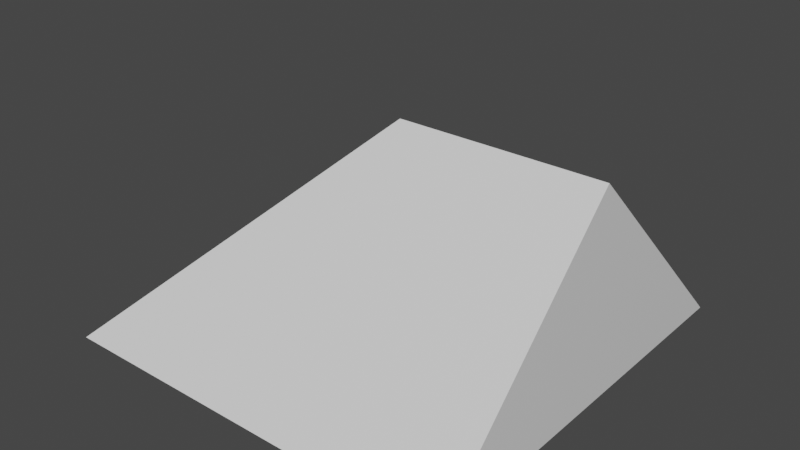 # Source: Wedge_Cap_End.blend  (saved by Blender 2.93.20; exported with 4.5.12 LTS)
import bpy
from mathutils import Matrix  # noqa: F401  (used for matrix-valued properties, if any)

bpy.ops.wm.read_factory_settings(use_empty=True)
scene = bpy.context.scene
scene.name = 'Scene'

# ---- collections
col_collection = bpy.data.collections.new('Collection'); scene.collection.children.link(col_collection)

# ---- materials (node trees are filled in below, after node groups)
mat_material = bpy.data.materials.new('Material')
mat_material.alpha_threshold = 0.0
mat_material.use_transparent_shadow = False
mat_material.line_color = (0.0, 0.0, 0.0, 1.0)

# ---- material node trees
mat_material.use_nodes = True; mat_material.node_tree.nodes.clear()
_N = mat_material.node_tree.nodes; _L = mat_material.node_tree.links
n0 = _N.new('ShaderNodeOutputMaterial'); n0.name = 'Material Output'; n0.location = (300, 300)
n1 = _N.new('ShaderNodeBsdfPrincipled'); n1.name = 'Principled BSDF'; n1.location = (10, 300)
n1.distribution = 'GGX'
n1.subsurface_method = 'BURLEY'
n1.inputs[2].default_value = 0.4
n1.inputs[3].default_value = 1.45
n1.inputs[27].default_value = (0.0, 0.0, 0.0, 1.0)
n1.inputs[28].default_value = 1.0
_L.new(n1.outputs[0], n0.inputs[0])
n0.is_active_output = True

# ---- world
world_world = bpy.data.worlds.new('World'); scene.world = world_world
world_world.use_nodes = True; world_world.node_tree.nodes.clear()
_N = world_world.node_tree.nodes; _L = world_world.node_tree.links
n0 = _N.new('ShaderNodeOutputWorld'); n0.name = 'World Output'; n0.location = (300, 300)
n1 = _N.new('ShaderNodeBackground'); n1.name = 'Background'; n1.location = (10, 300)
n1.inputs[0].default_value = (0.05088, 0.05088, 0.05088, 1.0)
_L.new(n1.outputs[0], n0.inputs[0])
n0.is_active_output = True
world_world.color = (0.05088, 0.05088, 0.05088)
world_world.use_sun_shadow = False
world_world.sun_shadow_jitter_overblur = 0.0

# ---- meshes
me_cube = bpy.data.meshes.new('Cube')
me_cube.from_pydata([(1.0, 0.0, 0.0), (1.0, 1.0, -1.0), (1.0, -1.0, -1.0), (1.0, -1.0, -1.0), (0.0, 0.0, 0.0), (-1.0, 1.0, -1.0), (-1.0, -1.0, -1.0)], [], [(0, 4, 6, 2), (1, 3, 6, 5), (5, 6, 4), (1, 0, 2, 3), (5, 4, 0, 1)])
_uv = me_cube.uv_layers.new(name='UVMap')
_uv.uv.foreach_set('vector', [0.625, 0.5, 0.875, 0.5, 0.875, 0.75, 0.625, 0.75, 0.375, 0.5, 0.375, 0.75, 0.0, 0.0, 0.375, 0.25, 0.375, 0.25, 0.875, 0.75, 0.625, 0.25, 0.375, 0.5, 0.625, 0.5, 0.625, 0.75, 0.375, 0.75, 0.375, 0.25, 0.625, 0.25, 0.625, 0.5, 0.375, 0.5])
me_cube.materials.append(mat_material)
me_cube.use_remesh_preserve_volume = False
me_cube.use_remesh_preserve_attributes = False
me_cube.use_mirror_vertex_groups = False
me_cube.update()

# ---- objects
ob_cube = bpy.data.objects.new('Cube', me_cube)

# ---- transforms, parenting, visibility, modifiers, constraints
ob_cube.location = (0.0, 0.0, 0.0)
ob_cube.lock_rotations_4d = False
ob_cube.empty_display_type = 'ARROWS'
ob_cube.lineart.crease_threshold = 0.0

# ---- collection membership
col_collection.objects.link(ob_cube)

# ---- scene / render settings (as saved in the file)
scene.frame_start = 1; scene.frame_end = 250; scene.frame_set(1)
scene.render.engine = 'BLENDER_EEVEE_NEXT'
scene.cycles.use_denoising = False
scene.cycles.samples = 128
scene.cycles.sampling_pattern = 'TABULATED_SOBOL'
scene.cycles.use_adaptive_sampling = False
scene.cycles.use_light_tree = False
scene.view_settings.view_transform = 'Filmic'
bpy.context.view_layer.update()

# ---- added for rendering (the .blend has no active camera and no usable light): camera, sun
cam_auto = bpy.data.cameras.new('AutoCamera')
cam_auto.lens = 50.0
cam_auto.sensor_width = 36.0
cam_auto.clip_end = 1000.0
ob_auto_camera = bpy.data.objects.new('AutoCamera', cam_auto)
scene.collection.objects.link(ob_auto_camera)
ob_auto_camera.location = (2.77567, -3.33081, 1.72054)
ob_auto_camera.rotation_euler = (1.09748, -7.21219e-08, 0.694738)
scene.camera = ob_auto_camera
light_auto_sun = bpy.data.lights.new('AutoSun', 'SUN')
light_auto_sun.energy = 3.0
light_auto_sun.angle = 0.0523599
ob_auto_sun = bpy.data.objects.new('AutoSun', light_auto_sun)
scene.collection.objects.link(ob_auto_sun)
ob_auto_sun.rotation_euler = (0.872665, 0.174533, 0.523599)
bpy.context.view_layer.update()
